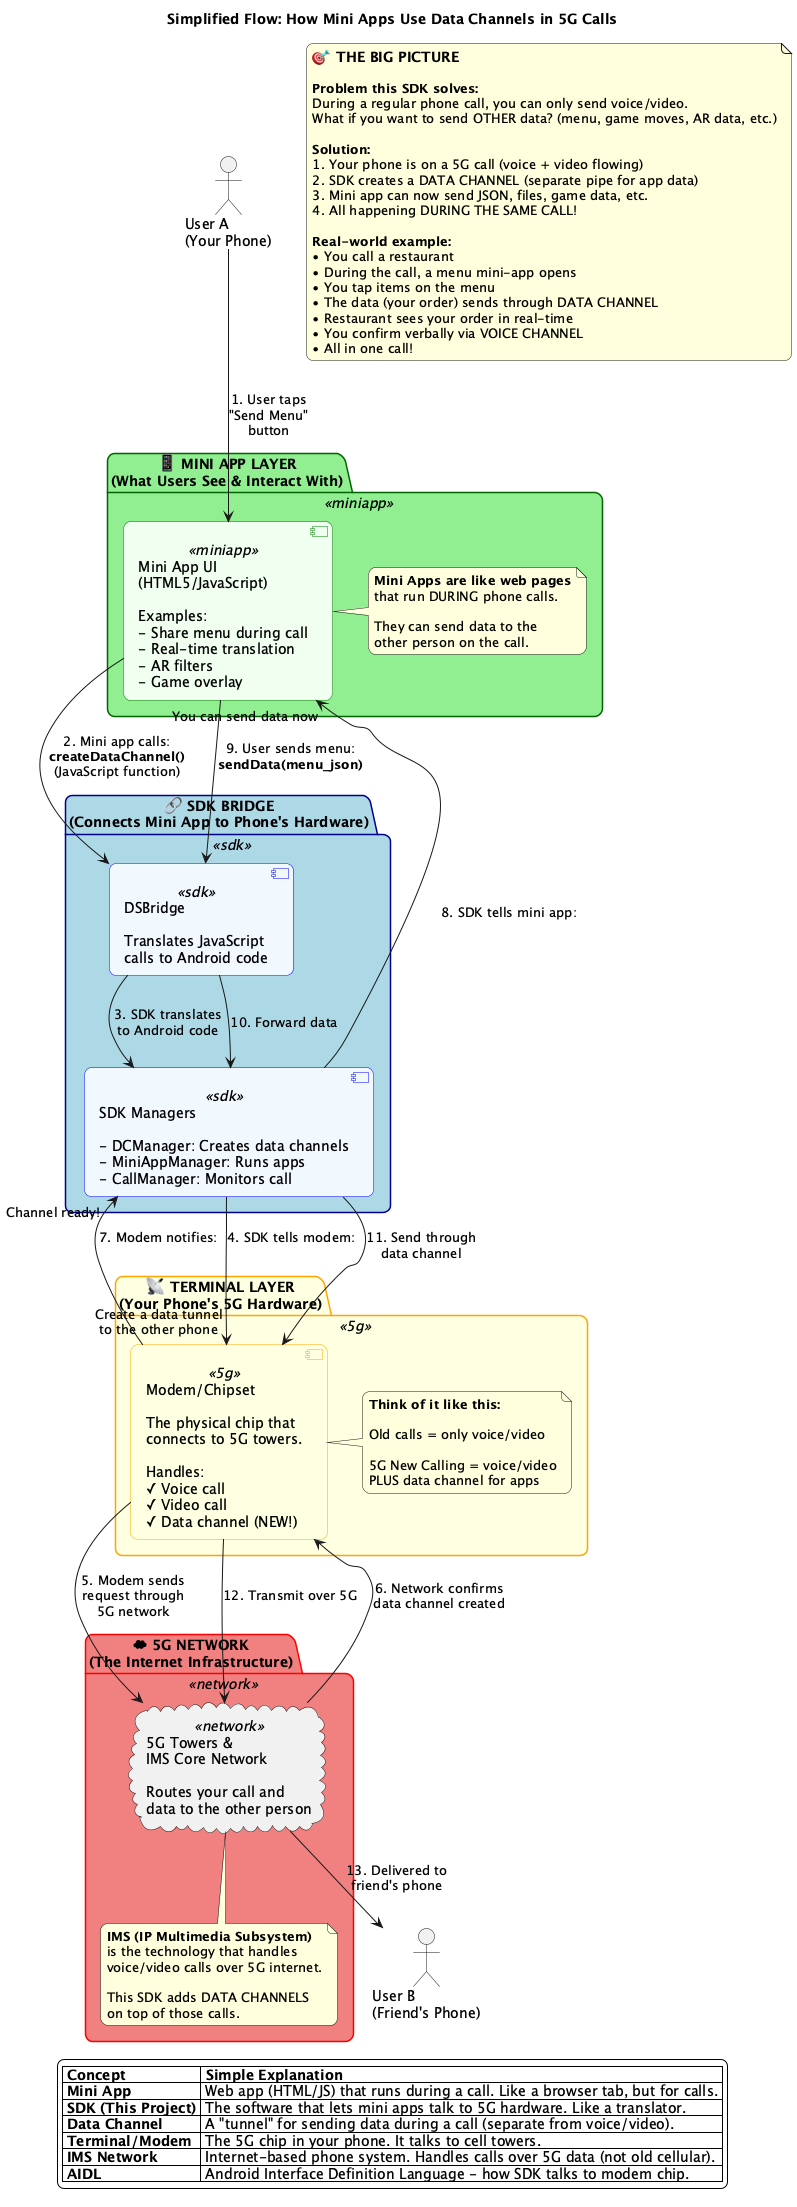

The diagram above was rendered by PlantUML. Its source (embedded in the PNG):
@startuml Simplified IMS-DC-SDK Flow Summary

title Simplified Flow: How Mini Apps Use Data Channels in 5G Calls

skinparam backgroundColor #FEFEFE
skinparam roundcorner 15
skinparam shadowing false

skinparam package {
    BackgroundColor<<sdk>> LightBlue
    BorderColor<<sdk>> DarkBlue
    BackgroundColor<<miniapp>> LightGreen
    BorderColor<<miniapp>> DarkGreen
    BackgroundColor<<5g>> LightYellow
    BorderColor<<5g>> Orange
    BackgroundColor<<network>> LightCoral
    BorderColor<<network>> Red
}

skinparam component {
    BackgroundColor<<sdk>> AliceBlue
    BorderColor<<sdk>> Blue
    BackgroundColor<<miniapp>> Honeydew
    BorderColor<<miniapp>> Green
    BackgroundColor<<5g>> LightYellow
    BorderColor<<5g>> Orange
}

' Main actors
actor "User A\n(Your Phone)" as UserA
actor "User B\n(Friend's Phone)" as UserB

' Layer 1: Mini App Layer
package "📱 MINI APP LAYER\n(What Users See & Interact With)" <<miniapp>> {
    component [Mini App UI\n(HTML5/JavaScript)\n\nExamples:\n- Share menu during call\n- Real-time translation\n- AR filters\n- Game overlay] as MiniApp <<miniapp>>

    note right of MiniApp
        **Mini Apps are like web pages**
        that run DURING phone calls.

        They can send data to the
        other person on the call.
    end note
}

' Layer 2: SDK Bridge
package "🔗 SDK BRIDGE\n(Connects Mini App to Phone's Hardware)" <<sdk>> {
    component [DSBridge\n\nTranslates JavaScript\ncalls to Android code] as Bridge <<sdk>>

    component [SDK Managers\n\n- DCManager: Creates data channels\n- MiniAppManager: Runs apps\n- CallManager: Monitors call] as Managers <<sdk>>
}

' Layer 3: Terminal/Modem (5G Hardware)
package "📡 TERMINAL LAYER\n(Your Phone's 5G Hardware)" <<5g>> {
    component [Modem/Chipset\n\nThe physical chip that\nconnects to 5G towers.\n\nHandles:\n✓ Voice call\n✓ Video call\n✓ Data channel (NEW!)] as Modem <<5g>>

    note right of Modem
        **Think of it like this:**

        Old calls = only voice/video

        5G New Calling = voice/video
        PLUS data channel for apps
    end note
}

' Layer 4: Network
package "☁ 5G NETWORK\n(The Internet Infrastructure)" <<network>> {
    cloud "5G Towers &\nIMS Core Network\n\nRoutes your call and\ndata to the other person" as Network <<network>>

    note bottom of Network
        **IMS (IP Multimedia Subsystem)**
        is the technology that handles
        voice/video calls over 5G internet.

        This SDK adds DATA CHANNELS
        on top of those calls.
    end note
}

' Flow arrows with explanations

UserA --> MiniApp : 1. User taps\n"Send Menu"\nbutton

MiniApp --> Bridge : 2. Mini app calls:\n<b>createDataChannel()</b>\n(JavaScript function)

Bridge --> Managers : 3. SDK translates\nto Android code

Managers --> Modem : 4. SDK tells modem:\n"Create a data tunnel\nto the other phone"

Modem --> Network : 5. Modem sends\nrequest through\n5G network

Network --> Modem : 6. Network confirms\ndata channel created

Modem --> Managers : 7. Modem notifies:\n"Channel ready!"

Managers --> MiniApp : 8. SDK tells mini app:\n"You can send data now"

MiniApp --> Bridge : 9. User sends menu:\n<b>sendData(menu_json)</b>

Bridge --> Managers : 10. Forward data

Managers --> Modem : 11. Send through\ndata channel

Modem --> Network : 12. Transmit over 5G

Network --> UserB : 13. Delivered to\nfriend's phone

' Key concepts box
legend bottom
    |= Concept |= Simple Explanation |
    | **Mini App** | Web app (HTML/JS) that runs during a call. Like a browser tab, but for calls. |
    | **SDK (This Project)** | The software that lets mini apps talk to 5G hardware. Like a translator. |
    | **Data Channel** | A "tunnel" for sending data during a call (separate from voice/video). |
    | **Terminal/Modem** | The 5G chip in your phone. It talks to cell towers. |
    | **IMS Network** | Internet-based phone system. Handles calls over 5G data (not old cellular). |
    | **AIDL** | Android Interface Definition Language - how SDK talks to modem chip. |
end legend

' Additional explanation box
note as N1
<b><size:14>🎯 THE BIG PICTURE</size></b>

<b>Problem this SDK solves:</b>
During a regular phone call, you can only send voice/video.
What if you want to send OTHER data? (menu, game moves, AR data, etc.)

<b>Solution:</b>
1. Your phone is on a 5G call (voice + video flowing)
2. SDK creates a DATA CHANNEL (separate pipe for app data)
3. Mini app can now send JSON, files, game data, etc.
4. All happening DURING THE SAME CALL!

<b>Real-world example:</b>
• You call a restaurant
• During the call, a menu mini-app opens
• You tap items on the menu
• The data (your order) sends through DATA CHANNEL
• Restaurant sees your order in real-time
• You confirm verbally via VOICE CHANNEL
• All in one call!
end note

@enduml